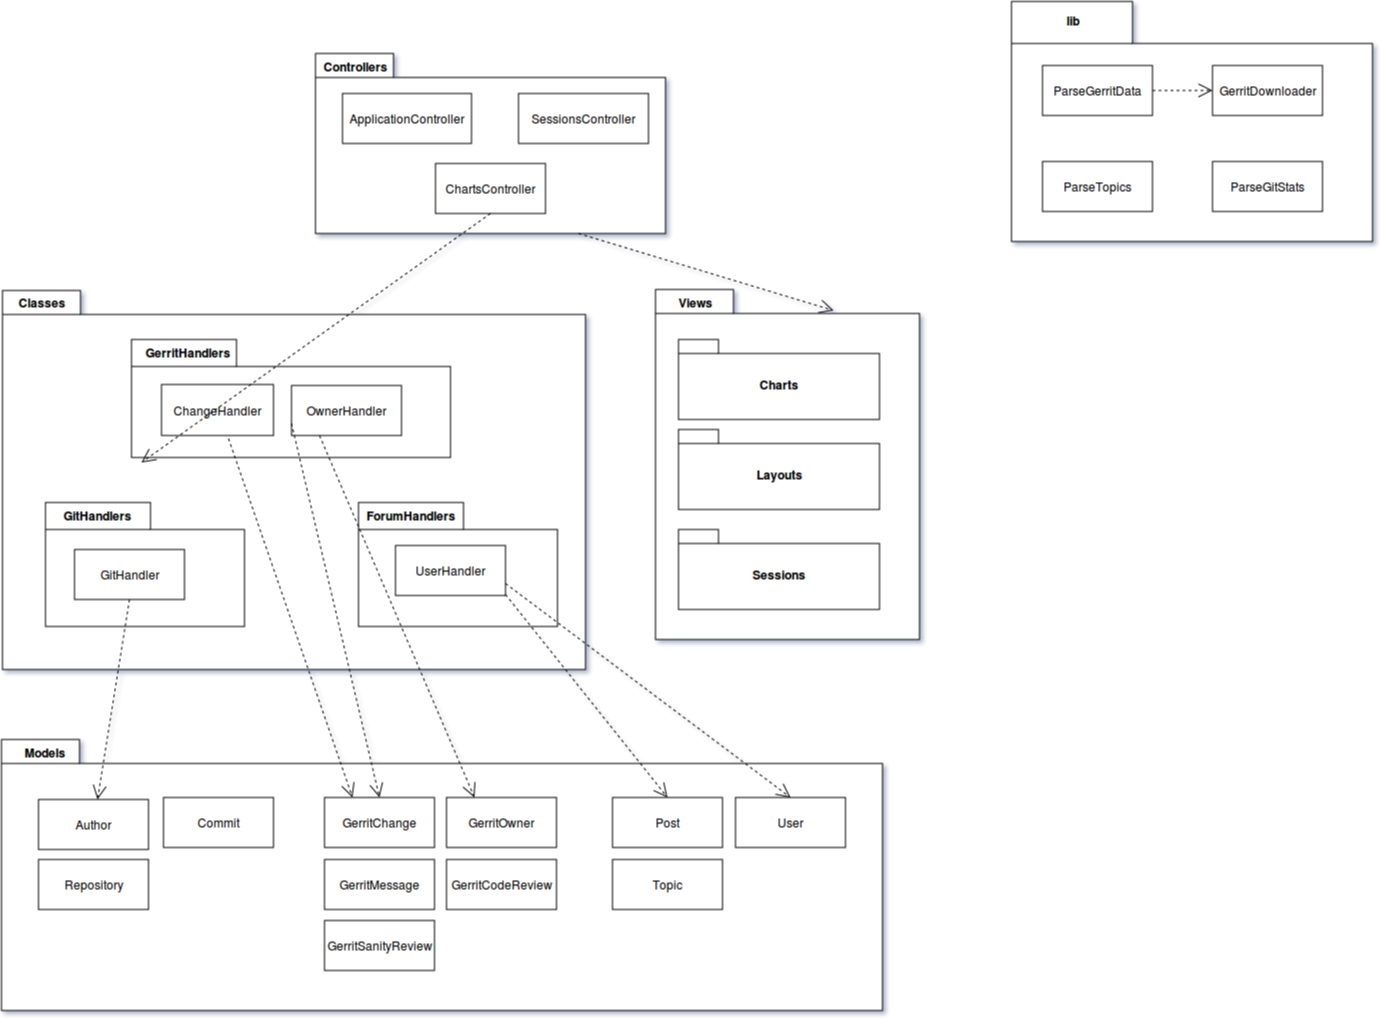

The diagram above was exported from draw.io. Its source (the exported page's mxGraphModel, read from the mxfile embedded in the PNG):
<mxGraphModel dx="880" dy="469" grid="1" gridSize="10" guides="1" tooltips="1" connect="1" arrows="1" fold="1" page="1" pageScale="1" pageWidth="826" pageHeight="1169" background="#ffffff" math="0" shadow="0">
  <root>
    <mxCell id="0" />
    <mxCell id="1" parent="0" />
    <mxCell id="2" value="" style="shape=folder;fontStyle=1;spacingTop=10;tabWidth=78;tabHeight=24;tabPosition=left;html=1;" parent="1" vertex="1">
      <mxGeometry x="90" y="768" width="881" height="271" as="geometry" />
    </mxCell>
    <mxCell id="8" value="Models&lt;br&gt;" style="text;html=1;align=center;fontStyle=1;verticalAlign=middle;spacingLeft=3;spacingRight=3;strokeColor=none;rotatable=0;points=[[0,0.5],[1,0.5]];portConstraint=eastwest;" parent="1" vertex="1">
      <mxGeometry x="93" y="768" width="80" height="26" as="geometry" />
    </mxCell>
    <mxCell id="9" value="" style="shape=folder;fontStyle=1;spacingTop=10;tabWidth=78;tabHeight=24;tabPosition=left;html=1;" parent="1" vertex="1">
      <mxGeometry x="744" y="318" width="264" height="350" as="geometry" />
    </mxCell>
    <mxCell id="10" value="Views" style="text;html=1;align=center;fontStyle=1;verticalAlign=middle;spacingLeft=3;spacingRight=3;strokeColor=none;rotatable=0;points=[[0,0.5],[1,0.5]];portConstraint=eastwest;" parent="1" vertex="1">
      <mxGeometry x="744" y="318" width="80" height="26" as="geometry" />
    </mxCell>
    <mxCell id="11" value="" style="shape=folder;fontStyle=1;spacingTop=10;tabWidth=78;tabHeight=24;tabPosition=left;html=1;" parent="1" vertex="1">
      <mxGeometry x="404" y="82" width="350" height="180" as="geometry" />
    </mxCell>
    <mxCell id="12" value="Controllers" style="text;html=1;align=center;fontStyle=1;verticalAlign=middle;spacingLeft=3;spacingRight=3;strokeColor=none;rotatable=0;points=[[0,0.5],[1,0.5]];portConstraint=eastwest;" parent="1" vertex="1">
      <mxGeometry x="404" y="82" width="80" height="26" as="geometry" />
    </mxCell>
    <mxCell id="13" value="" style="shape=folder;fontStyle=1;spacingTop=10;tabWidth=78;tabHeight=24;tabPosition=left;html=1;" parent="1" vertex="1">
      <mxGeometry x="91" y="319" width="583" height="379" as="geometry" />
    </mxCell>
    <mxCell id="14" value="Classes" style="text;html=1;align=center;fontStyle=1;verticalAlign=middle;spacingLeft=3;spacingRight=3;strokeColor=none;rotatable=0;points=[[0,0.5],[1,0.5]];portConstraint=eastwest;" parent="1" vertex="1">
      <mxGeometry x="90" y="318" width="80" height="26" as="geometry" />
    </mxCell>
    <mxCell id="17" value="" style="shape=folder;fontStyle=1;spacingTop=10;tabWidth=105;tabHeight=27;tabPosition=left;html=1;" parent="1" vertex="1">
      <mxGeometry x="447" y="531" width="199" height="124" as="geometry" />
    </mxCell>
    <mxCell id="21" value="ForumHandlers" style="text;html=1;align=center;fontStyle=1;verticalAlign=middle;spacingLeft=3;spacingRight=3;strokeColor=none;rotatable=0;points=[[0,0.5],[1,0.5]];portConstraint=eastwest;" parent="1" vertex="1">
      <mxGeometry x="459" y="531" width="80" height="26" as="geometry" />
    </mxCell>
    <mxCell id="22" value="" style="shape=folder;fontStyle=1;spacingTop=10;tabWidth=105;tabHeight=27;tabPosition=left;html=1;" parent="1" vertex="1">
      <mxGeometry x="220" y="368" width="319" height="118" as="geometry" />
    </mxCell>
    <mxCell id="23" value="GerritHandlers" style="text;html=1;align=center;fontStyle=1;verticalAlign=middle;spacingLeft=3;spacingRight=3;strokeColor=none;rotatable=0;points=[[0,0.5],[1,0.5]];portConstraint=eastwest;" parent="1" vertex="1">
      <mxGeometry x="236" y="368" width="80" height="26" as="geometry" />
    </mxCell>
    <mxCell id="24" value="" style="shape=folder;fontStyle=1;spacingTop=10;tabWidth=105;tabHeight=27;tabPosition=left;html=1;" parent="1" vertex="1">
      <mxGeometry x="134" y="531" width="199" height="124" as="geometry" />
    </mxCell>
    <mxCell id="25" value="GitHandlers" style="text;html=1;align=center;fontStyle=1;verticalAlign=middle;spacingLeft=3;spacingRight=3;strokeColor=none;rotatable=0;points=[[0,0.5],[1,0.5]];portConstraint=eastwest;" parent="1" vertex="1">
      <mxGeometry x="146" y="531" width="80" height="26" as="geometry" />
    </mxCell>
    <mxCell id="26" value="ChangeHandler" style="html=1;" parent="1" vertex="1">
      <mxGeometry x="250" y="413" width="112" height="51" as="geometry" />
    </mxCell>
    <mxCell id="29" value="UserHandler" style="html=1;" parent="1" vertex="1">
      <mxGeometry x="484" y="574" width="110" height="50" as="geometry" />
    </mxCell>
    <mxCell id="30" value="GitHandler" style="html=1;" parent="1" vertex="1">
      <mxGeometry x="163" y="578" width="110" height="50" as="geometry" />
    </mxCell>
    <mxCell id="31" value="ApplicationController" style="html=1;" parent="1" vertex="1">
      <mxGeometry x="431" y="122" width="129" height="50" as="geometry" />
    </mxCell>
    <mxCell id="33" value="SessionsController" style="html=1;" parent="1" vertex="1">
      <mxGeometry x="607" y="122" width="130" height="50" as="geometry" />
    </mxCell>
    <mxCell id="32" value="ChartsController" style="html=1;" parent="1" vertex="1">
      <mxGeometry x="524" y="192" width="110" height="50" as="geometry" />
    </mxCell>
    <mxCell id="39" value="" style="endArrow=open;endSize=12;dashed=1;html=1;exitX=0.5;exitY=1;" parent="1" source="32" edge="1">
      <mxGeometry width="160" relative="1" as="geometry">
        <mxPoint x="257" y="462" as="sourcePoint" />
        <mxPoint x="230" y="491" as="targetPoint" />
      </mxGeometry>
    </mxCell>
    <mxCell id="40" value="Author&lt;br&gt;" style="html=1;" parent="1" vertex="1">
      <mxGeometry x="127" y="828" width="110" height="50" as="geometry" />
    </mxCell>
    <mxCell id="41" value="Commit" style="html=1;" parent="1" vertex="1">
      <mxGeometry x="252" y="826" width="110" height="50" as="geometry" />
    </mxCell>
    <mxCell id="42" value="Repository&lt;br&gt;" style="html=1;" parent="1" vertex="1">
      <mxGeometry x="127" y="888" width="110" height="50" as="geometry" />
    </mxCell>
    <mxCell id="43" value="GerritChange&lt;br&gt;" style="html=1;" parent="1" vertex="1">
      <mxGeometry x="413" y="826" width="110" height="50" as="geometry" />
    </mxCell>
    <mxCell id="44" value="GerritCodeReview" style="html=1;" parent="1" vertex="1">
      <mxGeometry x="535" y="888" width="110" height="50" as="geometry" />
    </mxCell>
    <mxCell id="45" value="GerritMessage&lt;br&gt;" style="html=1;" parent="1" vertex="1">
      <mxGeometry x="413" y="888" width="110" height="50" as="geometry" />
    </mxCell>
    <mxCell id="46" value="GerritOwner" style="html=1;" parent="1" vertex="1">
      <mxGeometry x="535" y="826" width="110" height="50" as="geometry" />
    </mxCell>
    <mxCell id="47" value="GerritSanityReview" style="html=1;" parent="1" vertex="1">
      <mxGeometry x="413" y="949" width="110" height="50" as="geometry" />
    </mxCell>
    <mxCell id="48" value="Post" style="html=1;" parent="1" vertex="1">
      <mxGeometry x="701" y="826" width="110" height="50" as="geometry" />
    </mxCell>
    <mxCell id="49" value="Topic" style="html=1;" parent="1" vertex="1">
      <mxGeometry x="701" y="888" width="110" height="50" as="geometry" />
    </mxCell>
    <mxCell id="50" value="User" style="html=1;" parent="1" vertex="1">
      <mxGeometry x="824" y="826" width="110" height="50" as="geometry" />
    </mxCell>
    <mxCell id="52" value="Charts&lt;br&gt;" style="shape=folder;fontStyle=1;spacingTop=10;tabWidth=40;tabHeight=14;tabPosition=left;html=1;" parent="1" vertex="1">
      <mxGeometry x="767" y="368" width="201" height="80" as="geometry" />
    </mxCell>
    <mxCell id="53" value="Sessions" style="shape=folder;fontStyle=1;spacingTop=10;tabWidth=40;tabHeight=14;tabPosition=left;html=1;" parent="1" vertex="1">
      <mxGeometry x="767" y="558" width="201" height="80" as="geometry" />
    </mxCell>
    <mxCell id="54" value="Layouts" style="shape=folder;fontStyle=1;spacingTop=10;tabWidth=40;tabHeight=14;tabPosition=left;html=1;" parent="1" vertex="1">
      <mxGeometry x="767" y="458" width="201" height="80" as="geometry" />
    </mxCell>
    <mxCell id="55" value="" style="endArrow=open;endSize=12;dashed=1;html=1;exitX=0.75;exitY=1;entryX=0.674;entryY=0.06;entryPerimeter=0;" parent="1" source="11" target="9" edge="1">
      <mxGeometry width="160" relative="1" as="geometry">
        <mxPoint x="697" y="352" as="sourcePoint" />
        <mxPoint x="801" y="352" as="targetPoint" />
      </mxGeometry>
    </mxCell>
    <mxCell id="56" value="OwnerHandler" style="html=1;" parent="1" vertex="1">
      <mxGeometry x="380" y="414" width="110" height="50" as="geometry" />
    </mxCell>
    <mxCell id="57" value="" style="endArrow=open;endSize=12;dashed=1;html=1;exitX=0.997;exitY=0.987;exitPerimeter=0;entryX=0.5;entryY=0;" parent="1" source="29" target="48" edge="1">
      <mxGeometry width="160" relative="1" as="geometry">
        <mxPoint x="594" y="678" as="sourcePoint" />
        <mxPoint x="754" y="678" as="targetPoint" />
      </mxGeometry>
    </mxCell>
    <mxCell id="58" value="" style="endArrow=open;endSize=12;dashed=1;html=1;exitX=1;exitY=0.75;entryX=0.5;entryY=0;" parent="1" source="29" target="50" edge="1">
      <mxGeometry width="160" relative="1" as="geometry">
        <mxPoint x="604" y="608" as="sourcePoint" />
        <mxPoint x="764" y="608" as="targetPoint" />
      </mxGeometry>
    </mxCell>
    <mxCell id="60" value="" style="endArrow=open;endSize=12;dashed=1;html=1;exitX=0.598;exitY=1.052;exitPerimeter=0;entryX=0.25;entryY=0;" parent="1" source="26" target="43" edge="1">
      <mxGeometry width="160" relative="1" as="geometry">
        <mxPoint x="304" y="508" as="sourcePoint" />
        <mxPoint x="464" y="508" as="targetPoint" />
      </mxGeometry>
    </mxCell>
    <mxCell id="61" value="" style="endArrow=open;endSize=12;dashed=1;html=1;exitX=0.25;exitY=1;entryX=0.25;entryY=0;" parent="1" source="56" target="46" edge="1">
      <mxGeometry width="160" relative="1" as="geometry">
        <mxPoint x="384" y="518" as="sourcePoint" />
        <mxPoint x="544" y="518" as="targetPoint" />
      </mxGeometry>
    </mxCell>
    <mxCell id="62" value="" style="endArrow=open;endSize=12;dashed=1;html=1;entryX=0.5;entryY=0;exitX=0;exitY=0.75;" parent="1" source="56" target="43" edge="1">
      <mxGeometry width="160" relative="1" as="geometry">
        <mxPoint x="374" y="538" as="sourcePoint" />
        <mxPoint x="534" y="538" as="targetPoint" />
      </mxGeometry>
    </mxCell>
    <mxCell id="63" value="" style="endArrow=open;endSize=12;dashed=1;html=1;exitX=0.5;exitY=1;" parent="1" source="30" target="40" edge="1">
      <mxGeometry width="160" relative="1" as="geometry">
        <mxPoint x="194" y="738" as="sourcePoint" />
        <mxPoint x="354" y="738" as="targetPoint" />
      </mxGeometry>
    </mxCell>
    <mxCell id="64" value="" style="shape=folder;fontStyle=1;spacingTop=10;tabWidth=121;tabHeight=42;tabPosition=left;html=1;" parent="1" vertex="1">
      <mxGeometry x="1100" y="30" width="361" height="240" as="geometry" />
    </mxCell>
    <mxCell id="65" value="lib" style="text;html=1;align=center;fontStyle=1;verticalAlign=middle;spacingLeft=3;spacingRight=3;strokeColor=none;rotatable=0;points=[[0,0.5],[1,0.5]];portConstraint=eastwest;" parent="1" vertex="1">
      <mxGeometry x="1121" y="36" width="80" height="26" as="geometry" />
    </mxCell>
    <mxCell id="66" value="GerritDownloader&lt;br&gt;" style="html=1;" parent="1" vertex="1">
      <mxGeometry x="1301" y="94" width="110" height="50" as="geometry" />
    </mxCell>
    <mxCell id="67" value="ParseGerritData" style="html=1;" parent="1" vertex="1">
      <mxGeometry x="1131" y="94" width="110" height="50" as="geometry" />
    </mxCell>
    <mxCell id="70" value="" style="endArrow=open;endSize=12;dashed=1;html=1;entryX=0;entryY=0.5;" parent="1" target="66" edge="1">
      <mxGeometry width="160" relative="1" as="geometry">
        <mxPoint x="1241" y="119" as="sourcePoint" />
        <mxPoint x="1421" y="190" as="targetPoint" />
      </mxGeometry>
    </mxCell>
    <mxCell id="71" value="ParseTopics" style="html=1;" parent="1" vertex="1">
      <mxGeometry x="1131" y="190" width="110" height="50" as="geometry" />
    </mxCell>
    <mxCell id="72" value="ParseGitStats" style="html=1;" parent="1" vertex="1">
      <mxGeometry x="1301" y="190" width="110" height="50" as="geometry" />
    </mxCell>
  </root>
</mxGraphModel>